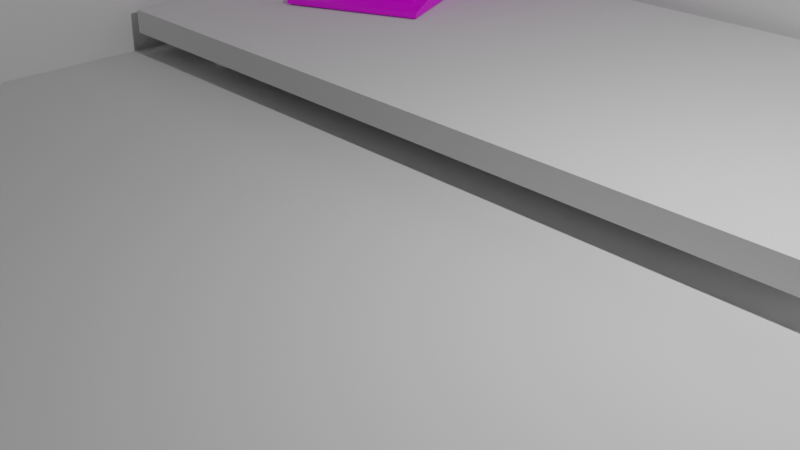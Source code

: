 # Source: pc.blend  (saved by Blender 2.80.75; exported with 4.5.12 LTS)
import bpy
from mathutils import Matrix  # noqa: F401  (used for matrix-valued properties, if any)

bpy.ops.wm.read_factory_settings(use_empty=True)
scene = bpy.context.scene
scene.name = 'Scene'

# ---- collections
col_collection = bpy.data.collections.new('Collection'); scene.collection.children.link(col_collection)

# ---- images (referenced by path relative to the original .blend; pixels are not part of the script)
import os
ASSET_DIR = os.environ.get("B2B_ASSET_DIR", "")  # directory of the original .blend (textures are referenced by path, not embedded)
HERE = os.path.dirname(os.path.abspath(__file__))  # packed textures are extracted next to this script under _unpacked/

def load_image(name, relpath, width, height, colorspace="sRGB"):
    """Load a texture the original file referenced (path relative to the .blend, or extracted next to this script)."""
    p = next((c for c in (os.path.join(HERE, relpath), os.path.join(ASSET_DIR, relpath)) if relpath and os.path.exists(c)), "")
    if p:
        img = bpy.data.images.load(p, check_existing=True)
        img.name = name
    else:  # same state as the original file: an image datablock whose file is absent (Cycles renders it pink)
        img = bpy.data.images.new(name, width, height)
        img.source = "FILE"
        img.filepath = "//" + (relpath or name)
    img.colorspace_settings.name = colorspace
    return img
img_123 = load_image('123', '', 1024, 1024, 'sRGB')

# ---- materials (node trees are filled in below, after node groups)
mat_material_001 = bpy.data.materials.new('Material.001')
mat_material_001.use_transparent_shadow = False
mat_material_001.diffuse_color = (0.3278, 0.3095, 0.2051, 1.0)

# ---- material node trees
mat_material_001.use_nodes = True; mat_material_001.node_tree.nodes.clear()
_N = mat_material_001.node_tree.nodes; _L = mat_material_001.node_tree.links
n0 = _N.new('ShaderNodeOutputMaterial'); n0.name = 'Material Output'; n0.location = (300, 300)
n1 = _N.new('ShaderNodeBsdfPrincipled'); n1.name = 'Principled BSDF'; n1.location = (10, 300)
n1.distribution = 'GGX'
n1.subsurface_method = 'BURLEY'
n1.inputs[3].default_value = 1.45
n1.inputs[27].default_value = (0.0, 0.0, 0.0, 1.0)
n1.inputs[28].default_value = 1.0
n2 = _N.new('ShaderNodeTexImage'); n2.name = 'Image Texture'; n2.location = (-280, 260)
n2.image = img_123
_L.new(n1.outputs[0], n0.inputs[0])
_L.new(n2.outputs[0], n1.inputs[0])
n0.is_active_output = True

# ---- world
world_world = bpy.data.worlds.new('World'); scene.world = world_world
world_world.color = (0.05088, 0.05088, 0.05088)
world_world.use_sun_shadow = False
world_world.sun_shadow_jitter_overblur = 0.0

# ---- cameras
cam_camera = bpy.data.cameras.new('Camera')
cam_camera.clip_end = 100.0
cam_camera.ortho_scale = 7.314

# ---- lights
light_light = bpy.data.lights.new('Light', 'POINT')
light_light.transmission_factor = 0.0
light_light.energy = 1000.0
light_light.shadow_soft_size = 0.1
light_light.shadow_maximum_resolution = 0.006
light_light.use_absolute_resolution = True

# ---- meshes
me_cube_001 = bpy.data.meshes.new('Cube.001')
me_cube_001.from_pydata([(-0.8376, -0.91, 0.2367), (-1.0, -1.0, 1.0), (-0.8463, 1.202, -2.446), (-1.0, 1.356, 1.0), (0.8376, -0.91, 0.2367), (1.0, -1.0, 1.0), (0.8463, 1.202, -2.446), (1.0, 1.356, 1.0), (-0.8376, -0.08996, -0.9958), (-1.0, 0.0, 1.0), (0.8376, -0.08996, -0.9958), (1.0, 0.0, 1.0), (-1.0, 0.001468, -0.9971), (1.0, 0.001468, -0.9971), (-1.0, 1.356, -2.266), (1.0, 1.356, -2.266), (-1.0, 0.001468, -0.9971), (1.0, 0.001468, -0.9971), (-1.0, 0.09903, 1.0), (0.8463, 0.2528, -2.446), (-0.8463, 0.2528, -2.446), (1.0, 0.09903, 1.0), (1.0, 1.356, -2.266), (-1.0, 1.356, -2.266), (1.0, 0.09903, -2.266), (-1.0, 0.09903, -2.266), (0.9642, 1.309, -2.981), (-0.9642, 1.309, -2.981), (0.9642, 0.1451, -2.981), (-0.9642, 0.1451, -2.981), (0.8463, 1.202, -2.981), (-0.8463, 1.202, -2.981), (0.8463, 0.2528, -2.981), (-0.8463, 0.2528, -2.981), (0.9642, 1.309, -16.11), (-0.9642, 1.309, -16.11), (0.9642, 0.1451, -16.11), (-0.9642, 0.1451, -16.11), (0.9642, 0.1457, -2.981), (-0.9642, 0.1457, -2.981), (0.9642, 0.1457, -16.11), (-0.9642, 0.1457, -16.11), (0.6978, 0.2323, -14.62), (0.8465, 0.1451, -15.47), (0.6975, 0.2323, -4.69), (0.8462, 0.1451, -3.855), (-0.8849, 0.1451, -3.717), (-0.7353, 0.2323, -4.584), (-0.7126, 0.2323, -14.61), (-0.8604, 0.1451, -15.46), (-1.0, 0.0, -1.131), (-1.0, -1.0, 0.3719), (1.0, -1.0, 0.3719), (1.0, 0.0, -1.131), (0.7332, -0.3592, 0.7691), (0.7454, -0.6829, 2.372), (0.7672, -0.657, 2.245), (-1.0, -0.5, -0.3796), (1.0, -0.5, 1.0), (-1.0, -0.5, 1.0), (1.0, -0.5, -0.3796), (-0.8376, -0.5, -0.4106), (0.8376, -0.5, -0.4106), (0.0, 1.356, 1.0), (0.0, -1.0, 0.3719), (0.0, -1.0, 1.0), (0.0, 0.0, 1.0), (0.0, 0.09903, 1.0), (0.0, -0.91, 0.2367), (0.0, -0.08996, -0.9958), (0.0, -0.5, 1.0), (-1.0, -0.75, -0.00383), (1.0, -0.75, 1.0), (-0.8376, -0.705, -0.1025), (-1.0, -0.75, 1.0), (1.0, -0.75, -0.00383), (0.8376, -0.705, -0.1025), (0.0, -0.75, 1.0), (0.0, -0.705, -0.1025), (-1.0, -0.25, 1.0), (1.0, -0.25, -0.7553), (0.8376, -0.295, -0.7187), (-1.0, -0.25, -0.7553), (1.0, -0.25, 1.0), (-0.8376, -0.295, -0.7187), (0.0, -0.295, -0.7187), (0.0, -0.25, 1.0), (-0.8376, -0.5081, -0.8105), (0.8376, -0.5081, -0.8105), (0.0, -0.5081, -0.8105), (-0.8376, -0.7131, -0.5024), (0.8376, -0.7131, -0.5024), (0.0, -0.7131, -0.5024), (0.8376, -0.3031, -1.119), (-0.8376, -0.3031, -1.119), (0.0, -0.3031, -1.119)], [], [(25, 18, 3, 23), (23, 3, 63, 7, 22), (75, 72, 5, 52), (64, 65, 1, 51), (78, 76, 4, 68), (77, 74, 1, 65), (67, 18, 9, 66), (25, 24, 53, 50), (24, 21, 11, 53), (82, 79, 9, 50), (50, 53, 13, 12), (22, 23, 14, 15), (12, 13, 17, 16), (22, 7, 21, 24), (20, 2, 31, 33), (63, 3, 18, 67), (50, 9, 18, 25), (6, 2, 23, 22), (19, 6, 22, 24), (2, 20, 25, 23), (20, 19, 24, 25), (2, 6, 30, 31), (19, 20, 33, 32), (6, 19, 32, 30), (26, 27, 31, 30), (38, 26, 30, 32), (27, 39, 33, 31), (39, 38, 32, 33), (35, 34, 40, 41), (26, 38, 40, 34), (39, 27, 35, 41), (27, 26, 34, 35), (29, 28, 38, 39), (36, 37, 41, 40), (37, 29, 39, 41), (28, 36, 40, 38), (28, 29, 46, 45, 43, 36), (36, 43, 49, 46, 29, 37), (43, 45, 44, 42), (45, 46, 47, 44), (46, 49, 48, 47), (49, 43, 42, 48), (48, 42, 44, 47), (73, 0, 51, 71), (68, 4, 52, 64), (81, 10, 53, 80), (10, 69, 8, 50, 53), (13, 53, 54, 17), (54, 53, 55, 17), (55, 53, 56, 17), (76, 62, 60, 75), (84, 61, 57, 82), (71, 74, 59, 57), (86, 79, 59, 70), (62, 76, 91, 88), (80, 83, 58, 60), (73, 61, 87, 90), (83, 86, 70, 58), (0, 68, 64, 51), (7, 63, 67, 21), (21, 67, 66, 11), (72, 77, 65, 5), (73, 78, 68, 0), (52, 5, 65, 64), (78, 73, 90, 92), (58, 70, 77, 72), (51, 1, 74, 71), (4, 76, 75, 52), (61, 73, 71, 57), (70, 59, 74, 77), (61, 84, 94, 87), (60, 58, 72, 75), (11, 66, 86, 83), (8, 69, 85, 84), (53, 11, 83, 80), (69, 10, 81, 85), (66, 9, 79, 86), (8, 84, 82, 50), (62, 81, 80, 60), (57, 59, 79, 82), (95, 93, 88, 89), (94, 95, 89, 87), (87, 89, 92, 90), (89, 88, 91, 92), (81, 62, 88, 93), (85, 81, 93, 95), (84, 85, 95, 94), (76, 78, 92, 91)])
_uv = me_cube_001.uv_layers.new(name='UVMap')
_uv.uv.foreach_set('vector', [0.375, 0.1875, 0.625, 0.1875, 0.625, 0.25, 0.375, 0.25, 0.375, 0.25, 0.625, 0.25, 0.625, 0.375, 0.625, 0.5, 0.375, 0.5, 0.375, 0.7188, 0.625, 0.7188, 0.625, 0.75, 0.375, 0.75, 0.375, 0.875, 0.625, 0.875, 0.625, 1.0, 0.375, 1.0, 0.25, 0.7131, 0.3547, 0.7131, 0.3547, 0.7388, 0.25, 0.7388, 0.75, 0.7188, 0.875, 0.7188, 0.875, 0.75, 0.75, 0.75, 0.75, 0.5625, 0.875, 0.5625, 0.875, 0.625, 0.75, 0.625, 0.125, 0.5625, 0.375, 0.5625, 0.375, 0.625, 0.125, 0.625, 0.375, 0.5625, 0.625, 0.5625, 0.625, 0.625, 0.375, 0.625, 0.375, 0.09375, 0.625, 0.09375, 0.625, 0.125, 0.375, 0.125, 0.125, 0.625, 0.375, 0.625, 0.375, 0.625, 0.125, 0.625, 0.375, 0.5, 0.375, 0.25, 0.375, 0.25, 0.375, 0.5, 0.125, 0.625, 0.375, 0.625, 0.375, 0.625, 0.125, 0.625, 0.375, 0.5, 0.625, 0.5, 0.625, 0.5625, 0.375, 0.5625, 0.1442, 0.5549, 0.1442, 0.5076, 0.1442, 0.5076, 0.1442, 0.5549, 0.75, 0.5, 0.875, 0.5, 0.875, 0.5625, 0.75, 0.5625, 0.375, 0.125, 0.625, 0.125, 0.625, 0.1875, 0.375, 0.1875, 0.3558, 0.5076, 0.1442, 0.5076, 0.125, 0.5, 0.375, 0.5, 0.3558, 0.5549, 0.3558, 0.5076, 0.375, 0.5, 0.375, 0.5625, 0.1442, 0.5076, 0.1442, 0.5549, 0.125, 0.5625, 0.125, 0.5, 0.1442, 0.5549, 0.3558, 0.5549, 0.375, 0.5625, 0.125, 0.5625, 0.1442, 0.5076, 0.3558, 0.5076, 0.3558, 0.5076, 0.1442, 0.5076, 0.3558, 0.5549, 0.1442, 0.5549, 0.1442, 0.5549, 0.3558, 0.5549, 0.3558, 0.5076, 0.3558, 0.5549, 0.3558, 0.5549, 0.3558, 0.5076, 0.3558, 0.5076, 0.1442, 0.5076, 0.1442, 0.5076, 0.3558, 0.5076, 0.3558, 0.5549, 0.3558, 0.5076, 0.3558, 0.5076, 0.3558, 0.5549, 0.1442, 0.5076, 0.1442, 0.5549, 0.1442, 0.5549, 0.1442, 0.5076, 0.1442, 0.5549, 0.3558, 0.5549, 0.3558, 0.5549, 0.1442, 0.5549, 0.1442, 0.5076, 0.3558, 0.5076, 0.3558, 0.5549, 0.1442, 0.5549, 0.3558, 0.5076, 0.3558, 0.5549, 0.3558, 0.5549, 0.3558, 0.5076, 0.1442, 0.5549, 0.1442, 0.5076, 0.1442, 0.5076, 0.1442, 0.5549, 0.1442, 0.5076, 0.3558, 0.5076, 0.3558, 0.5076, 0.1442, 0.5076, 0.1442, 0.5549, 0.3558, 0.5549, 0.3558, 0.5549, 0.1442, 0.5549, 0.3558, 0.5549, 0.1442, 0.5549, 0.1442, 0.5549, 0.3558, 0.5549, 0.1442, 0.5549, 0.1442, 0.5549, 0.1442, 0.5549, 0.1442, 0.5549, 0.3558, 0.5549, 0.3558, 0.5549, 0.3558, 0.5549, 0.3558, 0.5549, 0.3558, 0.5549, 0.1442, 0.5549, 0.1748, 0.5549, 0.3379, 0.5549, 0.3376, 0.5549, 0.3558, 0.5549, 0.3558, 0.5549, 0.3377, 0.5549, 0.1682, 0.5549, 0.1704, 0.5549, 0.1442, 0.5549, 0.1442, 0.5549, 0.3376, 0.5549, 0.3379, 0.5549, 0.3271, 0.5549, 0.3271, 0.5549, 0.3379, 0.5549, 0.1748, 0.5549, 0.1856, 0.5549, 0.3271, 0.5549, 0.1704, 0.5549, 0.1682, 0.5549, 0.1879, 0.5549, 0.1856, 0.5549, 0.1682, 0.5549, 0.3377, 0.5549, 0.3271, 0.5549, 0.1879, 0.5549, 0.1879, 0.5549, 0.3271, 0.5549, 0.3271, 0.5549, 0.1856, 0.5549, 0.1453, 0.7131, 0.1453, 0.7388, 0.125, 0.75, 0.125, 0.7188, 0.25, 0.7388, 0.3547, 0.7388, 0.375, 0.75, 0.25, 0.75, 0.3547, 0.6619, 0.3547, 0.6362, 0.375, 0.625, 0.375, 0.6563, 0.3547, 0.6362, 0.25, 0.6362, 0.1453, 0.6362, 0.125, 0.625, 0.375, 0.625, 0.0, 0.0, 0.0, 0.0, 0.0, 0.0, 0.0, 0.0, 0.0, 0.0, 0.0, 0.0, 0.0, 0.0, 0.0, 0.0, 0.0, 0.0, 0.0, 0.0, 0.0, 0.0, 0.0, 0.0, 0.3547, 0.7131, 0.3547, 0.6875, 0.375, 0.6875, 0.375, 0.7188, 0.1453, 0.6619, 0.1453, 0.6875, 0.125, 0.6875, 0.125, 0.6562, 0.375, 0.03125, 0.625, 0.03125, 0.625, 0.0625, 0.375, 0.0625, 0.75, 0.6562, 0.875, 0.6562, 0.875, 0.6875, 0.75, 0.6875, 0.3547, 0.6875, 0.3547, 0.7131, 0.3547, 0.7131, 0.3547, 0.6875, 0.375, 0.6563, 0.625, 0.6562, 0.625, 0.6875, 0.375, 0.6875, 0.1453, 0.7131, 0.1453, 0.6875, 0.1453, 0.6875, 0.1453, 0.7131, 0.625, 0.6562, 0.75, 0.6562, 0.75, 0.6875, 0.625, 0.6875, 0.1453, 0.7388, 0.25, 0.7388, 0.25, 0.75, 0.125, 0.75, 0.625, 0.5, 0.75, 0.5, 0.75, 0.5625, 0.625, 0.5625, 0.625, 0.5625, 0.75, 0.5625, 0.75, 0.625, 0.625, 0.625, 0.625, 0.7188, 0.75, 0.7188, 0.75, 0.75, 0.625, 0.75, 0.1453, 0.7131, 0.25, 0.7131, 0.25, 0.7388, 0.1453, 0.7388, 0.375, 0.75, 0.625, 0.75, 0.625, 0.875, 0.375, 0.875, 0.25, 0.7131, 0.1453, 0.7131, 0.1453, 0.7131, 0.25, 0.7131, 0.625, 0.6875, 0.75, 0.6875, 0.75, 0.7188, 0.625, 0.7188, 0.375, 0.0, 0.625, 0.0, 0.625, 0.03125, 0.375, 0.03125, 0.3547, 0.7388, 0.3547, 0.7131, 0.375, 0.7188, 0.375, 0.75, 0.1453, 0.6875, 0.1453, 0.7131, 0.125, 0.7188, 0.125, 0.6875, 0.75, 0.6875, 0.875, 0.6875, 0.875, 0.7188, 0.75, 0.7188, 0.1453, 0.6875, 0.1453, 0.6619, 0.1453, 0.6619, 0.1453, 0.6875, 0.375, 0.6875, 0.625, 0.6875, 0.625, 0.7188, 0.375, 0.7188, 0.625, 0.625, 0.75, 0.625, 0.75, 0.6562, 0.625, 0.6562, 0.1453, 0.6362, 0.25, 0.6362, 0.25, 0.6619, 0.1453, 0.6619, 0.375, 0.625, 0.625, 0.625, 0.625, 0.6562, 0.375, 0.6563, 0.25, 0.6362, 0.3547, 0.6362, 0.3547, 0.6619, 0.25, 0.6619, 0.75, 0.625, 0.875, 0.625, 0.875, 0.6562, 0.75, 0.6562, 0.1453, 0.6362, 0.1453, 0.6619, 0.125, 0.6562, 0.125, 0.625, 0.3547, 0.6875, 0.3547, 0.6619, 0.375, 0.6563, 0.375, 0.6875, 0.375, 0.0625, 0.625, 0.0625, 0.625, 0.09375, 0.375, 0.09375, 0.25, 0.6619, 0.3547, 0.6619, 0.3547, 0.6875, 0.25, 0.6875, 0.1453, 0.6619, 0.25, 0.6619, 0.25, 0.6875, 0.1453, 0.6875, 0.1453, 0.6875, 0.25, 0.6875, 0.25, 0.7131, 0.1453, 0.7131, 0.25, 0.6875, 0.3547, 0.6875, 0.3547, 0.7131, 0.25, 0.7131, 0.3547, 0.6619, 0.3547, 0.6875, 0.3547, 0.6875, 0.3547, 0.6619, 0.25, 0.6619, 0.3547, 0.6619, 0.3547, 0.6619, 0.25, 0.6619, 0.1453, 0.6619, 0.25, 0.6619, 0.25, 0.6619, 0.1453, 0.6619, 0.3547, 0.7131, 0.25, 0.7131, 0.25, 0.7131, 0.3547, 0.7131])
me_cube_001.materials.append(mat_material_001)
me_cube_001.use_remesh_preserve_volume = False
me_cube_001.use_remesh_preserve_attributes = False
me_cube_001.use_mirror_vertex_groups = False
me_cube_001.use_paint_bone_selection = False
me_cube_001.use_paint_mask = True
me_cube_001.update()
me_grid = bpy.data.meshes.new('Grid')
me_grid.from_pydata([(-1.0, -1.0, 0.0), (-0.7778, -1.0, 0.0), (-0.5556, -1.0, 0.0), (-0.3333, -1.0, 0.0), (-0.1111, -1.0, 0.0), (0.1111, -1.0, 0.0), (0.3333, -1.0, 0.0), (0.5556, -1.0, 0.0), (0.7778, -1.0, 0.0), (1.0, -1.0, 0.0), (-1.0, -0.7778, 0.0), (1.0, -0.7778, 0.0), (-1.0, -0.5556, 0.0), (1.0, -0.5556, 0.0), (-1.0, -0.3333, 0.0), (1.0, -0.3333, 0.0), (-1.0, -0.1111, 0.0), (1.0, -0.1111, 0.0), (-1.0, 0.1111, 0.0), (1.0, 0.1111, 0.0), (-1.0, 0.3333, 0.0), (1.0, 0.3333, 0.0), (-1.0, 0.5556, 0.0), (1.0, 0.5556, 0.0), (-1.0, 0.7778, 0.0), (1.0, 0.7778, 0.0), (-1.0, 1.0, 0.0), (-0.7778, 1.0, 0.0), (-0.5556, 1.0, 0.0), (-0.3333, 1.0, 0.0), (-0.1111, 1.0, 0.0), (0.1111, 1.0, 0.0), (0.3333, 1.0, 0.0), (0.5556, 1.0, 0.0), (0.7778, 1.0, 0.0), (1.0, 1.0, 0.0)], [], [(0, 1, 2, 3, 4, 5, 6, 7, 8, 9, 11, 13, 15, 17, 19, 21, 23, 25, 35, 34, 33, 32, 31, 30, 29, 28, 27, 26, 24, 22, 20, 18, 16, 14, 12, 10)])
_uv = me_grid.uv_layers.new(name='UVMap')
_uv.uv.foreach_set('vector', [0.0, 0.0, 0.1111, 0.0, 0.2222, 0.0, 0.3333, 0.0, 0.4444, 0.0, 0.5556, 0.0, 0.6667, 0.0, 0.7778, 0.0, 0.8889, 0.0, 1.0, 0.0, 1.0, 0.1111, 1.0, 0.2222, 1.0, 0.3333, 1.0, 0.4444, 1.0, 0.5556, 1.0, 0.6667, 1.0, 0.7778, 1.0, 0.8889, 1.0, 1.0, 0.8889, 1.0, 0.7778, 1.0, 0.6667, 1.0, 0.5556, 1.0, 0.4444, 1.0, 0.3333, 1.0, 0.2222, 1.0, 0.1111, 1.0, 0.0, 1.0, 0.0, 0.8889, 0.0, 0.7778, 0.0, 0.6667, 0.0, 0.5556, 0.0, 0.4444, 0.0, 0.3333, 0.0, 0.2222, 0.0, 0.1111])
me_grid.use_remesh_preserve_volume = False
me_grid.use_remesh_preserve_attributes = False
me_grid.use_mirror_vertex_groups = False
me_grid.update()
me_cube_002 = bpy.data.meshes.new('Cube.002')
me_cube_002.from_pydata([(-1.0, -1.0, -1.0), (-1.0, -1.0, 1.0), (-1.0, 1.0, -1.0), (-1.0, 1.0, 1.0), (1.0, -1.0, -1.0), (1.0, 1.0, -1.0), (1.0, 1.0, 1.0)], [], [(0, 1, 3, 2), (2, 3, 6, 5), (2, 5, 4, 0)])
_uv = me_cube_002.uv_layers.new(name='UVMap')
_uv.uv.foreach_set('vector', [0.375, 0.0, 0.625, 0.0, 0.625, 0.25, 0.375, 0.25, 0.375, 0.25, 0.625, 0.25, 0.625, 0.5, 0.375, 0.5, 0.125, 0.5, 0.375, 0.5, 0.375, 0.75, 0.125, 0.75])
me_cube_002.use_remesh_preserve_volume = False
me_cube_002.use_remesh_preserve_attributes = False
me_cube_002.use_mirror_vertex_groups = False
me_cube_002.update()
me_cube_003 = bpy.data.meshes.new('Cube.003')
me_cube_003.from_pydata([(-0.7329, -0.6834, -1.0), (-1.0, -1.0, 1.0), (-0.7329, 0.6314, -1.0), (-1.0, 1.0, 1.0), (0.7329, -0.6834, -1.0), (1.0, -1.022, 1.0), (0.7329, 0.6314, -1.0), (1.0, 1.0, 1.0), (-1.0, 1.0, -1.0), (-1.0, -1.0, -1.0), (1.0, 1.0, -1.0), (1.0, -1.022, -1.0), (-0.7913, 0.7232, -1.0), (-0.7913, -0.783, -1.0), (0.7913, 0.7232, -1.0), (0.7913, -0.783, -1.0), (-1.0, 0.0, -1.0), (-1.0, 0.0, 1.0), (1.0, 0.0, -1.0), (1.0, 0.0, 1.0), (-0.7913, -0.6927, -1.0), (0.7913, -0.0299, -1.0), (-0.7329, -0.6888, -1.0), (0.7329, -0.026, -1.0), (-0.7644, 0.8134, -12.36), (-0.7644, 0.8134, -0.411), (-0.7543, 0.8116, -12.36), (-0.7543, 0.8116, -0.411), (-0.7447, 0.8062, -12.36), (-0.7447, 0.8062, -0.411), (-0.7358, 0.7974, -12.36), (-0.7358, 0.7974, -0.411), (-0.7279, 0.7856, -12.36), (-0.7279, 0.7856, -0.411), (-0.7215, 0.7712, -12.36), (-0.7215, 0.7712, -0.411), (-0.7168, 0.7548, -12.36), (-0.7168, 0.7548, -0.411), (-0.7139, 0.737, -12.36), (-0.7139, 0.737, -0.411), (-0.7129, 0.7184, -12.36), (-0.7129, 0.7184, -0.411), (-0.7139, 0.6999, -12.36), (-0.7139, 0.6999, -0.411), (-0.7168, 0.6821, -12.36), (-0.7168, 0.6821, -0.411), (-0.7215, 0.6656, -12.36), (-0.7215, 0.6656, -0.411), (-0.7279, 0.6512, -12.36), (-0.7279, 0.6512, -0.411), (-0.7358, 0.6394, -12.36), (-0.7358, 0.6394, -0.411), (-0.7447, 0.6307, -12.36), (-0.7447, 0.6307, -0.411), (-0.7543, 0.6253, -12.36), (-0.7543, 0.6253, -0.411), (-0.7644, 0.6234, -12.36), (-0.7644, 0.6234, -0.411), (-0.7744, 0.6253, -12.36), (-0.7744, 0.6253, -0.411), (-0.7841, 0.6307, -12.36), (-0.7841, 0.6307, -0.411), (-0.793, 0.6394, -12.36), (-0.793, 0.6394, -0.411), (-0.8008, 0.6512, -12.36), (-0.8008, 0.6512, -0.411), (-0.8072, 0.6656, -12.36), (-0.8072, 0.6656, -0.411), (-0.8119, 0.6821, -12.36), (-0.8119, 0.6821, -0.411), (-0.8148, 0.6999, -12.36), (-0.8148, 0.6999, -0.411), (-0.8158, 0.7184, -12.36), (-0.8158, 0.7184, -0.411), (-0.8148, 0.737, -12.36), (-0.8148, 0.737, -0.411), (-0.8119, 0.7548, -12.36), (-0.8119, 0.7548, -0.411), (-0.8072, 0.7712, -12.36), (-0.8072, 0.7712, -0.411), (-0.8008, 0.7856, -12.36), (-0.8008, 0.7856, -0.411), (-0.793, 0.7974, -12.36), (-0.793, 0.7974, -0.411), (-0.7841, 0.8062, -12.36), (-0.7841, 0.8062, -0.411), (-0.7744, 0.8116, -12.36), (-0.7744, 0.8116, -0.411), (0.7623, 0.8134, -12.36), (0.7623, 0.8134, -0.411), (0.7723, 0.8116, -12.36), (0.7723, 0.8116, -0.411), (0.782, 0.8062, -12.36), (0.782, 0.8062, -0.411), (0.7909, 0.7974, -12.36), (0.7909, 0.7974, -0.411), (0.7987, 0.7856, -12.36), (0.7987, 0.7856, -0.411), (0.8051, 0.7712, -12.36), (0.8051, 0.7712, -0.411), (0.8098, 0.7548, -12.36), (0.8098, 0.7548, -0.411), (0.8127, 0.737, -12.36), (0.8127, 0.737, -0.411), (0.8137, 0.7184, -12.36), (0.8137, 0.7184, -0.411), (0.8127, 0.6999, -12.36), (0.8127, 0.6999, -0.411), (0.8098, 0.6821, -12.36), (0.8098, 0.6821, -0.411), (0.8051, 0.6656, -12.36), (0.8051, 0.6656, -0.411), (0.7987, 0.6512, -12.36), (0.7987, 0.6512, -0.411), (0.7909, 0.6394, -12.36), (0.7909, 0.6394, -0.411), (0.782, 0.6307, -12.36), (0.782, 0.6307, -0.411), (0.7723, 0.6253, -12.36), (0.7723, 0.6253, -0.411), (0.7623, 0.6234, -12.36), (0.7623, 0.6234, -0.411), (0.7522, 0.6253, -12.36), (0.7522, 0.6253, -0.411), (0.7426, 0.6307, -12.36), (0.7426, 0.6307, -0.411), (0.7337, 0.6394, -12.36), (0.7337, 0.6394, -0.411), (0.7259, 0.6512, -12.36), (0.7259, 0.6512, -0.411), (0.7194, 0.6656, -12.36), (0.7194, 0.6656, -0.411), (0.7147, 0.6821, -12.36), (0.7147, 0.6821, -0.411), (0.7118, 0.6999, -12.36), (0.7118, 0.6999, -0.411), (0.7108, 0.7184, -12.36), (0.7108, 0.7184, -0.411), (0.7118, 0.737, -12.36), (0.7118, 0.737, -0.411), (0.7147, 0.7548, -12.36), (0.7147, 0.7548, -0.411), (0.7194, 0.7712, -12.36), (0.7194, 0.7712, -0.411), (0.7259, 0.7856, -12.36), (0.7259, 0.7856, -0.411), (0.7337, 0.7974, -12.36), (0.7337, 0.7974, -0.411), (0.7426, 0.8062, -12.36), (0.7426, 0.8062, -0.411), (0.7522, 0.8116, -12.36), (0.7522, 0.8116, -0.411), (0.7623, -0.619, -12.36), (0.7623, -0.619, -0.411), (0.7723, -0.6208, -12.36), (0.7723, -0.6208, -0.411), (0.782, -0.6262, -12.36), (0.782, -0.6262, -0.411), (0.7909, -0.635, -12.36), (0.7909, -0.635, -0.411), (0.7987, -0.6468, -12.36), (0.7987, -0.6468, -0.411), (0.8051, -0.6612, -12.36), (0.8051, -0.6612, -0.411), (0.8098, -0.6776, -12.36), (0.8098, -0.6776, -0.411), (0.8127, -0.6954, -12.36), (0.8127, -0.6954, -0.411), (0.8137, -0.7139, -12.36), (0.8137, -0.7139, -0.411), (0.8127, -0.7325, -12.36), (0.8127, -0.7325, -0.411), (0.8098, -0.7503, -12.36), (0.8098, -0.7503, -0.411), (0.8051, -0.7667, -12.36), (0.8051, -0.7667, -0.411), (0.7987, -0.7811, -12.36), (0.7987, -0.7811, -0.411), (0.7909, -0.7929, -12.36), (0.7909, -0.7929, -0.411), (0.782, -0.8017, -12.36), (0.782, -0.8017, -0.411), (0.7723, -0.8071, -12.36), (0.7723, -0.8071, -0.411), (0.7623, -0.8089, -12.36), (0.7623, -0.8089, -0.411), (0.7522, -0.8071, -12.36), (0.7522, -0.8071, -0.411), (0.7426, -0.8017, -12.36), (0.7426, -0.8017, -0.411), (0.7337, -0.7929, -12.36), (0.7337, -0.7929, -0.411), (0.7259, -0.7811, -12.36), (0.7259, -0.7811, -0.411), (0.7194, -0.7667, -12.36), (0.7194, -0.7667, -0.411), (0.7147, -0.7503, -12.36), (0.7147, -0.7503, -0.411), (0.7118, -0.7325, -12.36), (0.7118, -0.7325, -0.411), (0.7108, -0.7139, -12.36), (0.7108, -0.7139, -0.411), (0.7118, -0.6954, -12.36), (0.7118, -0.6954, -0.411), (0.7147, -0.6776, -12.36), (0.7147, -0.6776, -0.411), (0.7194, -0.6612, -12.36), (0.7194, -0.6612, -0.411), (0.7259, -0.6468, -12.36), (0.7259, -0.6468, -0.411), (0.7337, -0.635, -12.36), (0.7337, -0.635, -0.411), (0.7426, -0.6262, -12.36), (0.7426, -0.6262, -0.411), (0.7522, -0.6208, -12.36), (0.7522, -0.6208, -0.411), (-0.7626, -0.6409, -12.36), (-0.7626, -0.6409, -0.411), (-0.7525, -0.6427, -12.36), (-0.7525, -0.6427, -0.411), (-0.7429, -0.6481, -12.36), (-0.7429, -0.6481, -0.411), (-0.734, -0.6569, -12.36), (-0.734, -0.6569, -0.411), (-0.7262, -0.6687, -12.36), (-0.7262, -0.6687, -0.411), (-0.7198, -0.6831, -12.36), (-0.7198, -0.6831, -0.411), (-0.715, -0.6995, -12.36), (-0.715, -0.6995, -0.411), (-0.7121, -0.7173, -12.36), (-0.7121, -0.7173, -0.411), (-0.7111, -0.7359, -12.36), (-0.7111, -0.7359, -0.411), (-0.7121, -0.7544, -12.36), (-0.7121, -0.7544, -0.411), (-0.715, -0.7722, -12.36), (-0.715, -0.7722, -0.411), (-0.7198, -0.7886, -12.36), (-0.7198, -0.7886, -0.411), (-0.7262, -0.803, -12.36), (-0.7262, -0.803, -0.411), (-0.734, -0.8149, -12.36), (-0.734, -0.8149, -0.411), (-0.7429, -0.8236, -12.36), (-0.7429, -0.8236, -0.411), (-0.7525, -0.829, -12.36), (-0.7525, -0.829, -0.411), (-0.7626, -0.8309, -12.36), (-0.7626, -0.8309, -0.411), (-0.7726, -0.829, -12.36), (-0.7726, -0.829, -0.411), (-0.7823, -0.8236, -12.36), (-0.7823, -0.8236, -0.411), (-0.7912, -0.8149, -12.36), (-0.7912, -0.8149, -0.411), (-0.799, -0.803, -12.36), (-0.799, -0.803, -0.411), (-0.8054, -0.7886, -12.36), (-0.8054, -0.7886, -0.411), (-0.8101, -0.7722, -12.36), (-0.8101, -0.7722, -0.411), (-0.8131, -0.7544, -12.36), (-0.8131, -0.7544, -0.411), (-0.8141, -0.7359, -12.36), (-0.8141, -0.7359, -0.411), (-0.8131, -0.7173, -12.36), (-0.8131, -0.7173, -0.411), (-0.8101, -0.6995, -12.36), (-0.8101, -0.6995, -0.411), (-0.8054, -0.6831, -12.36), (-0.8054, -0.6831, -0.411), (-0.799, -0.6687, -12.36), (-0.799, -0.6687, -0.411), (-0.7912, -0.6569, -12.36), (-0.7912, -0.6569, -0.411), (-0.7823, -0.6481, -12.36), (-0.7823, -0.6481, -0.411), (-0.7726, -0.6427, -12.36), (-0.7726, -0.6427, -0.411)], [], [(16, 17, 3, 8), (8, 3, 7, 10), (18, 19, 5, 11), (11, 5, 1, 9), (22, 23, 4, 0), (19, 17, 1, 5), (20, 13, 9, 16), (14, 12, 8, 10), (21, 14, 10, 18), (13, 15, 11, 9), (6, 2, 12, 14), (23, 6, 14, 21), (4, 23, 21, 15), (2, 22, 20, 12), (15, 21, 18, 11), (12, 20, 16, 8), (7, 3, 17, 19), (2, 6, 23, 22), (10, 7, 19, 18), (9, 1, 17, 16), (24, 25, 27, 26), (26, 27, 29, 28), (28, 29, 31, 30), (30, 31, 33, 32), (32, 33, 35, 34), (34, 35, 37, 36), (36, 37, 39, 38), (38, 39, 41, 40), (40, 41, 43, 42), (42, 43, 45, 44), (44, 45, 47, 46), (46, 47, 49, 48), (48, 49, 51, 50), (50, 51, 53, 52), (52, 53, 55, 54), (54, 55, 57, 56), (56, 57, 59, 58), (58, 59, 61, 60), (60, 61, 63, 62), (62, 63, 65, 64), (64, 65, 67, 66), (66, 67, 69, 68), (68, 69, 71, 70), (70, 71, 73, 72), (72, 73, 75, 74), (74, 75, 77, 76), (76, 77, 79, 78), (78, 79, 81, 80), (80, 81, 83, 82), (82, 83, 85, 84), (27, 25, 87, 85, 83, 81, 79, 77, 75, 73, 71, 69, 67, 65, 63, 61, 59, 57, 55, 53, 51, 49, 47, 45, 43, 41, 39, 37, 35, 33, 31, 29), (84, 85, 87, 86), (86, 87, 25, 24), (24, 26, 28, 30, 32, 34, 36, 38, 40, 42, 44, 46, 48, 50, 52, 54, 56, 58, 60, 62, 64, 66, 68, 70, 72, 74, 76, 78, 80, 82, 84, 86), (88, 89, 91, 90), (90, 91, 93, 92), (92, 93, 95, 94), (94, 95, 97, 96), (96, 97, 99, 98), (98, 99, 101, 100), (100, 101, 103, 102), (102, 103, 105, 104), (104, 105, 107, 106), (106, 107, 109, 108), (108, 109, 111, 110), (110, 111, 113, 112), (112, 113, 115, 114), (114, 115, 117, 116), (116, 117, 119, 118), (118, 119, 121, 120), (120, 121, 123, 122), (122, 123, 125, 124), (124, 125, 127, 126), (126, 127, 129, 128), (128, 129, 131, 130), (130, 131, 133, 132), (132, 133, 135, 134), (134, 135, 137, 136), (136, 137, 139, 138), (138, 139, 141, 140), (140, 141, 143, 142), (142, 143, 145, 144), (144, 145, 147, 146), (146, 147, 149, 148), (91, 89, 151, 149, 147, 145, 143, 141, 139, 137, 135, 133, 131, 129, 127, 125, 123, 121, 119, 117, 115, 113, 111, 109, 107, 105, 103, 101, 99, 97, 95, 93), (148, 149, 151, 150), (150, 151, 89, 88), (88, 90, 92, 94, 96, 98, 100, 102, 104, 106, 108, 110, 112, 114, 116, 118, 120, 122, 124, 126, 128, 130, 132, 134, 136, 138, 140, 142, 144, 146, 148, 150), (152, 153, 155, 154), (154, 155, 157, 156), (156, 157, 159, 158), (158, 159, 161, 160), (160, 161, 163, 162), (162, 163, 165, 164), (164, 165, 167, 166), (166, 167, 169, 168), (168, 169, 171, 170), (170, 171, 173, 172), (172, 173, 175, 174), (174, 175, 177, 176), (176, 177, 179, 178), (178, 179, 181, 180), (180, 181, 183, 182), (182, 183, 185, 184), (184, 185, 187, 186), (186, 187, 189, 188), (188, 189, 191, 190), (190, 191, 193, 192), (192, 193, 195, 194), (194, 195, 197, 196), (196, 197, 199, 198), (198, 199, 201, 200), (200, 201, 203, 202), (202, 203, 205, 204), (204, 205, 207, 206), (206, 207, 209, 208), (208, 209, 211, 210), (210, 211, 213, 212), (155, 153, 215, 213, 211, 209, 207, 205, 203, 201, 199, 197, 195, 193, 191, 189, 187, 185, 183, 181, 179, 177, 175, 173, 171, 169, 167, 165, 163, 161, 159, 157), (212, 213, 215, 214), (214, 215, 153, 152), (152, 154, 156, 158, 160, 162, 164, 166, 168, 170, 172, 174, 176, 178, 180, 182, 184, 186, 188, 190, 192, 194, 196, 198, 200, 202, 204, 206, 208, 210, 212, 214), (216, 217, 219, 218), (218, 219, 221, 220), (220, 221, 223, 222), (222, 223, 225, 224), (224, 225, 227, 226), (226, 227, 229, 228), (228, 229, 231, 230), (230, 231, 233, 232), (232, 233, 235, 234), (234, 235, 237, 236), (236, 237, 239, 238), (238, 239, 241, 240), (240, 241, 243, 242), (242, 243, 245, 244), (244, 245, 247, 246), (246, 247, 249, 248), (248, 249, 251, 250), (250, 251, 253, 252), (252, 253, 255, 254), (254, 255, 257, 256), (256, 257, 259, 258), (258, 259, 261, 260), (260, 261, 263, 262), (262, 263, 265, 264), (264, 265, 267, 266), (266, 267, 269, 268), (268, 269, 271, 270), (270, 271, 273, 272), (272, 273, 275, 274), (274, 275, 277, 276), (219, 217, 279, 277, 275, 273, 271, 269, 267, 265, 263, 261, 259, 257, 255, 253, 251, 249, 247, 245, 243, 241, 239, 237, 235, 233, 231, 229, 227, 225, 223, 221), (276, 277, 279, 278), (278, 279, 217, 216), (216, 218, 220, 222, 224, 226, 228, 230, 232, 234, 236, 238, 240, 242, 244, 246, 248, 250, 252, 254, 256, 258, 260, 262, 264, 266, 268, 270, 272, 274, 276, 278)])
_uv = me_cube_003.uv_layers.new(name='UVMap')
_uv.uv.foreach_set('vector', [0.375, 0.125, 0.625, 0.125, 0.625, 0.25, 0.375, 0.25, 0.375, 0.25, 0.625, 0.25, 0.625, 0.5, 0.375, 0.5, 0.375, 0.625, 0.625, 0.625, 0.625, 0.75, 0.375, 0.75, 0.375, 0.75, 0.625, 0.75, 0.625, 1.0, 0.375, 1.0, 0.1584, 0.625, 0.3416, 0.625, 0.3416, 0.7162, 0.1584, 0.7162, 0.625, 0.625, 0.875, 0.625, 0.875, 0.75, 0.625, 0.75, 0.1511, 0.625, 0.1511, 0.7239, 0.125, 0.75, 0.125, 0.625, 0.3489, 0.5261, 0.1511, 0.5261, 0.125, 0.5, 0.375, 0.5, 0.3489, 0.625, 0.3489, 0.5261, 0.375, 0.5, 0.375, 0.625, 0.1511, 0.7239, 0.3489, 0.7239, 0.375, 0.75, 0.125, 0.75, 0.3416, 0.5338, 0.1584, 0.5338, 0.1511, 0.5261, 0.3489, 0.5261, 0.3416, 0.625, 0.3416, 0.5338, 0.3489, 0.5261, 0.3489, 0.625, 0.3416, 0.7162, 0.3416, 0.625, 0.3489, 0.625, 0.3489, 0.7239, 0.1584, 0.5338, 0.1584, 0.625, 0.1511, 0.625, 0.1511, 0.5261, 0.3489, 0.7239, 0.3489, 0.625, 0.375, 0.625, 0.375, 0.75, 0.1511, 0.5261, 0.1511, 0.625, 0.125, 0.625, 0.125, 0.5, 0.625, 0.5, 0.875, 0.5, 0.875, 0.625, 0.625, 0.625, 0.1584, 0.5338, 0.3416, 0.5338, 0.3416, 0.625, 0.1584, 0.625, 0.375, 0.5, 0.625, 0.5, 0.625, 0.625, 0.375, 0.625, 0.375, 0.0, 0.625, 0.0, 0.625, 0.125, 0.375, 0.125, 1.0, 0.5, 1.0, 1.0, 0.9688, 1.0, 0.9688, 0.5, 0.9688, 0.5, 0.9688, 1.0, 0.9375, 1.0, 0.9375, 0.5, 0.9375, 0.5, 0.9375, 1.0, 0.9062, 1.0, 0.9062, 0.5, 0.9062, 0.5, 0.9062, 1.0, 0.875, 1.0, 0.875, 0.5, 0.875, 0.5, 0.875, 1.0, 0.8438, 1.0, 0.8438, 0.5, 0.8438, 0.5, 0.8438, 1.0, 0.8125, 1.0, 0.8125, 0.5, 0.8125, 0.5, 0.8125, 1.0, 0.7812, 1.0, 0.7812, 0.5, 0.7812, 0.5, 0.7812, 1.0, 0.75, 1.0, 0.75, 0.5, 0.75, 0.5, 0.75, 1.0, 0.7188, 1.0, 0.7188, 0.5, 0.7188, 0.5, 0.7188, 1.0, 0.6875, 1.0, 0.6875, 0.5, 0.6875, 0.5, 0.6875, 1.0, 0.6562, 1.0, 0.6562, 0.5, 0.6562, 0.5, 0.6562, 1.0, 0.625, 1.0, 0.625, 0.5, 0.625, 0.5, 0.625, 1.0, 0.5938, 1.0, 0.5938, 0.5, 0.5938, 0.5, 0.5938, 1.0, 0.5625, 1.0, 0.5625, 0.5, 0.5625, 0.5, 0.5625, 1.0, 0.5312, 1.0, 0.5312, 0.5, 0.5312, 0.5, 0.5312, 1.0, 0.5, 1.0, 0.5, 0.5, 0.5, 0.5, 0.5, 1.0, 0.4688, 1.0, 0.4688, 0.5, 0.4688, 0.5, 0.4688, 1.0, 0.4375, 1.0, 0.4375, 0.5, 0.4375, 0.5, 0.4375, 1.0, 0.4062, 1.0, 0.4062, 0.5, 0.4062, 0.5, 0.4062, 1.0, 0.375, 1.0, 0.375, 0.5, 0.375, 0.5, 0.375, 1.0, 0.3438, 1.0, 0.3438, 0.5, 0.3438, 0.5, 0.3438, 1.0, 0.3125, 1.0, 0.3125, 0.5, 0.3125, 0.5, 0.3125, 1.0, 0.2812, 1.0, 0.2812, 0.5, 0.2812, 0.5, 0.2812, 1.0, 0.25, 1.0, 0.25, 0.5, 0.25, 0.5, 0.25, 1.0, 0.2188, 1.0, 0.2188, 0.5, 0.2188, 0.5, 0.2188, 1.0, 0.1875, 1.0, 0.1875, 0.5, 0.1875, 0.5, 0.1875, 1.0, 0.1562, 1.0, 0.1562, 0.5, 0.1562, 0.5, 0.1562, 1.0, 0.125, 1.0, 0.125, 0.5, 0.125, 0.5, 0.125, 1.0, 0.09375, 1.0, 0.09375, 0.5, 0.09375, 0.5, 0.09375, 1.0, 0.0625, 1.0, 0.0625, 0.5, 0.2968, 0.4854, 0.25, 0.49, 0.2032, 0.4854, 0.1582, 0.4717, 0.1167, 0.4496, 0.08029, 0.4197, 0.05045, 0.3833, 0.02827, 0.3418, 0.01461, 0.2968, 0.01, 0.25, 0.01461, 0.2032, 0.02827, 0.1582, 0.05045, 0.1167, 0.08029, 0.08029, 0.1167, 0.05045, 0.1582, 0.02827, 0.2032, 0.01461, 0.25, 0.01, 0.2968, 0.01461, 0.3418, 0.02827, 0.3833, 0.05045, 0.4197, 0.08029, 0.4496, 0.1167, 0.4717, 0.1582, 0.4854, 0.2032, 0.49, 0.25, 0.4854, 0.2968, 0.4717, 0.3418, 0.4496, 0.3833, 0.4197, 0.4197, 0.3833, 0.4496, 0.3418, 0.4717, 0.0625, 0.5, 0.0625, 1.0, 0.03125, 1.0, 0.03125, 0.5, 0.03125, 0.5, 0.03125, 1.0, 0.0, 1.0, 0.0, 0.5, 0.75, 0.49, 0.7968, 0.4854, 0.8418, 0.4717, 0.8833, 0.4496, 0.9197, 0.4197, 0.9496, 0.3833, 0.9717, 0.3418, 0.9854, 0.2968, 0.99, 0.25, 0.9854, 0.2032, 0.9717, 0.1582, 0.9496, 0.1167, 0.9197, 0.08029, 0.8833, 0.05045, 0.8418, 0.02827, 0.7968, 0.01461, 0.75, 0.01, 0.7032, 0.01461, 0.6582, 0.02827, 0.6167, 0.05045, 0.5803, 0.08029, 0.5504, 0.1167, 0.5283, 0.1582, 0.5146, 0.2032, 0.51, 0.25, 0.5146, 0.2968, 0.5283, 0.3418, 0.5504, 0.3833, 0.5803, 0.4197, 0.6167, 0.4496, 0.6582, 0.4717, 0.7032, 0.4854, 1.0, 0.5, 1.0, 1.0, 0.9688, 1.0, 0.9688, 0.5, 0.9688, 0.5, 0.9688, 1.0, 0.9375, 1.0, 0.9375, 0.5, 0.9375, 0.5, 0.9375, 1.0, 0.9062, 1.0, 0.9062, 0.5, 0.9062, 0.5, 0.9062, 1.0, 0.875, 1.0, 0.875, 0.5, 0.875, 0.5, 0.875, 1.0, 0.8438, 1.0, 0.8438, 0.5, 0.8438, 0.5, 0.8438, 1.0, 0.8125, 1.0, 0.8125, 0.5, 0.8125, 0.5, 0.8125, 1.0, 0.7812, 1.0, 0.7812, 0.5, 0.7812, 0.5, 0.7812, 1.0, 0.75, 1.0, 0.75, 0.5, 0.75, 0.5, 0.75, 1.0, 0.7188, 1.0, 0.7188, 0.5, 0.7188, 0.5, 0.7188, 1.0, 0.6875, 1.0, 0.6875, 0.5, 0.6875, 0.5, 0.6875, 1.0, 0.6562, 1.0, 0.6562, 0.5, 0.6562, 0.5, 0.6562, 1.0, 0.625, 1.0, 0.625, 0.5, 0.625, 0.5, 0.625, 1.0, 0.5938, 1.0, 0.5938, 0.5, 0.5938, 0.5, 0.5938, 1.0, 0.5625, 1.0, 0.5625, 0.5, 0.5625, 0.5, 0.5625, 1.0, 0.5312, 1.0, 0.5312, 0.5, 0.5312, 0.5, 0.5312, 1.0, 0.5, 1.0, 0.5, 0.5, 0.5, 0.5, 0.5, 1.0, 0.4688, 1.0, 0.4688, 0.5, 0.4688, 0.5, 0.4688, 1.0, 0.4375, 1.0, 0.4375, 0.5, 0.4375, 0.5, 0.4375, 1.0, 0.4062, 1.0, 0.4062, 0.5, 0.4062, 0.5, 0.4062, 1.0, 0.375, 1.0, 0.375, 0.5, 0.375, 0.5, 0.375, 1.0, 0.3438, 1.0, 0.3438, 0.5, 0.3438, 0.5, 0.3438, 1.0, 0.3125, 1.0, 0.3125, 0.5, 0.3125, 0.5, 0.3125, 1.0, 0.2812, 1.0, 0.2812, 0.5, 0.2812, 0.5, 0.2812, 1.0, 0.25, 1.0, 0.25, 0.5, 0.25, 0.5, 0.25, 1.0, 0.2188, 1.0, 0.2188, 0.5, 0.2188, 0.5, 0.2188, 1.0, 0.1875, 1.0, 0.1875, 0.5, 0.1875, 0.5, 0.1875, 1.0, 0.1562, 1.0, 0.1562, 0.5, 0.1562, 0.5, 0.1562, 1.0, 0.125, 1.0, 0.125, 0.5, 0.125, 0.5, 0.125, 1.0, 0.09375, 1.0, 0.09375, 0.5, 0.09375, 0.5, 0.09375, 1.0, 0.0625, 1.0, 0.0625, 0.5, 0.2968, 0.4854, 0.25, 0.49, 0.2032, 0.4854, 0.1582, 0.4717, 0.1167, 0.4496, 0.08029, 0.4197, 0.05045, 0.3833, 0.02827, 0.3418, 0.01461, 0.2968, 0.01, 0.25, 0.01461, 0.2032, 0.02827, 0.1582, 0.05045, 0.1167, 0.08029, 0.08029, 0.1167, 0.05045, 0.1582, 0.02827, 0.2032, 0.01461, 0.25, 0.01, 0.2968, 0.01461, 0.3418, 0.02827, 0.3833, 0.05045, 0.4197, 0.08029, 0.4496, 0.1167, 0.4717, 0.1582, 0.4854, 0.2032, 0.49, 0.25, 0.4854, 0.2968, 0.4717, 0.3418, 0.4496, 0.3833, 0.4197, 0.4197, 0.3833, 0.4496, 0.3418, 0.4717, 0.0625, 0.5, 0.0625, 1.0, 0.03125, 1.0, 0.03125, 0.5, 0.03125, 0.5, 0.03125, 1.0, 0.0, 1.0, 0.0, 0.5, 0.75, 0.49, 0.7968, 0.4854, 0.8418, 0.4717, 0.8833, 0.4496, 0.9197, 0.4197, 0.9496, 0.3833, 0.9717, 0.3418, 0.9854, 0.2968, 0.99, 0.25, 0.9854, 0.2032, 0.9717, 0.1582, 0.9496, 0.1167, 0.9197, 0.08029, 0.8833, 0.05045, 0.8418, 0.02827, 0.7968, 0.01461, 0.75, 0.01, 0.7032, 0.01461, 0.6582, 0.02827, 0.6167, 0.05045, 0.5803, 0.08029, 0.5504, 0.1167, 0.5283, 0.1582, 0.5146, 0.2032, 0.51, 0.25, 0.5146, 0.2968, 0.5283, 0.3418, 0.5504, 0.3833, 0.5803, 0.4197, 0.6167, 0.4496, 0.6582, 0.4717, 0.7032, 0.4854, 1.0, 0.5, 1.0, 1.0, 0.9688, 1.0, 0.9688, 0.5, 0.9688, 0.5, 0.9688, 1.0, 0.9375, 1.0, 0.9375, 0.5, 0.9375, 0.5, 0.9375, 1.0, 0.9062, 1.0, 0.9062, 0.5, 0.9062, 0.5, 0.9062, 1.0, 0.875, 1.0, 0.875, 0.5, 0.875, 0.5, 0.875, 1.0, 0.8438, 1.0, 0.8438, 0.5, 0.8438, 0.5, 0.8438, 1.0, 0.8125, 1.0, 0.8125, 0.5, 0.8125, 0.5, 0.8125, 1.0, 0.7812, 1.0, 0.7812, 0.5, 0.7812, 0.5, 0.7812, 1.0, 0.75, 1.0, 0.75, 0.5, 0.75, 0.5, 0.75, 1.0, 0.7188, 1.0, 0.7188, 0.5, 0.7188, 0.5, 0.7188, 1.0, 0.6875, 1.0, 0.6875, 0.5, 0.6875, 0.5, 0.6875, 1.0, 0.6562, 1.0, 0.6562, 0.5, 0.6562, 0.5, 0.6562, 1.0, 0.625, 1.0, 0.625, 0.5, 0.625, 0.5, 0.625, 1.0, 0.5938, 1.0, 0.5938, 0.5, 0.5938, 0.5, 0.5938, 1.0, 0.5625, 1.0, 0.5625, 0.5, 0.5625, 0.5, 0.5625, 1.0, 0.5312, 1.0, 0.5312, 0.5, 0.5312, 0.5, 0.5312, 1.0, 0.5, 1.0, 0.5, 0.5, 0.5, 0.5, 0.5, 1.0, 0.4688, 1.0, 0.4688, 0.5, 0.4688, 0.5, 0.4688, 1.0, 0.4375, 1.0, 0.4375, 0.5, 0.4375, 0.5, 0.4375, 1.0, 0.4062, 1.0, 0.4062, 0.5, 0.4062, 0.5, 0.4062, 1.0, 0.375, 1.0, 0.375, 0.5, 0.375, 0.5, 0.375, 1.0, 0.3438, 1.0, 0.3438, 0.5, 0.3438, 0.5, 0.3438, 1.0, 0.3125, 1.0, 0.3125, 0.5, 0.3125, 0.5, 0.3125, 1.0, 0.2812, 1.0, 0.2812, 0.5, 0.2812, 0.5, 0.2812, 1.0, 0.25, 1.0, 0.25, 0.5, 0.25, 0.5, 0.25, 1.0, 0.2188, 1.0, 0.2188, 0.5, 0.2188, 0.5, 0.2188, 1.0, 0.1875, 1.0, 0.1875, 0.5, 0.1875, 0.5, 0.1875, 1.0, 0.1562, 1.0, 0.1562, 0.5, 0.1562, 0.5, 0.1562, 1.0, 0.125, 1.0, 0.125, 0.5, 0.125, 0.5, 0.125, 1.0, 0.09375, 1.0, 0.09375, 0.5, 0.09375, 0.5, 0.09375, 1.0, 0.0625, 1.0, 0.0625, 0.5, 0.2968, 0.4854, 0.25, 0.49, 0.2032, 0.4854, 0.1582, 0.4717, 0.1167, 0.4496, 0.08029, 0.4197, 0.05045, 0.3833, 0.02827, 0.3418, 0.01461, 0.2968, 0.01, 0.25, 0.01461, 0.2032, 0.02827, 0.1582, 0.05045, 0.1167, 0.08029, 0.08029, 0.1167, 0.05045, 0.1582, 0.02827, 0.2032, 0.01461, 0.25, 0.01, 0.2968, 0.01461, 0.3418, 0.02827, 0.3833, 0.05045, 0.4197, 0.08029, 0.4496, 0.1167, 0.4717, 0.1582, 0.4854, 0.2032, 0.49, 0.25, 0.4854, 0.2968, 0.4717, 0.3418, 0.4496, 0.3833, 0.4197, 0.4197, 0.3833, 0.4496, 0.3418, 0.4717, 0.0625, 0.5, 0.0625, 1.0, 0.03125, 1.0, 0.03125, 0.5, 0.03125, 0.5, 0.03125, 1.0, 0.0, 1.0, 0.0, 0.5, 0.75, 0.49, 0.7968, 0.4854, 0.8418, 0.4717, 0.8833, 0.4496, 0.9197, 0.4197, 0.9496, 0.3833, 0.9717, 0.3418, 0.9854, 0.2968, 0.99, 0.25, 0.9854, 0.2032, 0.9717, 0.1582, 0.9496, 0.1167, 0.9197, 0.08029, 0.8833, 0.05045, 0.8418, 0.02827, 0.7968, 0.01461, 0.75, 0.01, 0.7032, 0.01461, 0.6582, 0.02827, 0.6167, 0.05045, 0.5803, 0.08029, 0.5504, 0.1167, 0.5283, 0.1582, 0.5146, 0.2032, 0.51, 0.25, 0.5146, 0.2968, 0.5283, 0.3418, 0.5504, 0.3833, 0.5803, 0.4197, 0.6167, 0.4496, 0.6582, 0.4717, 0.7032, 0.4854, 1.0, 0.5, 1.0, 1.0, 0.9688, 1.0, 0.9688, 0.5, 0.9688, 0.5, 0.9688, 1.0, 0.9375, 1.0, 0.9375, 0.5, 0.9375, 0.5, 0.9375, 1.0, 0.9062, 1.0, 0.9062, 0.5, 0.9062, 0.5, 0.9062, 1.0, 0.875, 1.0, 0.875, 0.5, 0.875, 0.5, 0.875, 1.0, 0.8438, 1.0, 0.8438, 0.5, 0.8438, 0.5, 0.8438, 1.0, 0.8125, 1.0, 0.8125, 0.5, 0.8125, 0.5, 0.8125, 1.0, 0.7812, 1.0, 0.7812, 0.5, 0.7812, 0.5, 0.7812, 1.0, 0.75, 1.0, 0.75, 0.5, 0.75, 0.5, 0.75, 1.0, 0.7188, 1.0, 0.7188, 0.5, 0.7188, 0.5, 0.7188, 1.0, 0.6875, 1.0, 0.6875, 0.5, 0.6875, 0.5, 0.6875, 1.0, 0.6562, 1.0, 0.6562, 0.5, 0.6562, 0.5, 0.6562, 1.0, 0.625, 1.0, 0.625, 0.5, 0.625, 0.5, 0.625, 1.0, 0.5938, 1.0, 0.5938, 0.5, 0.5938, 0.5, 0.5938, 1.0, 0.5625, 1.0, 0.5625, 0.5, 0.5625, 0.5, 0.5625, 1.0, 0.5312, 1.0, 0.5312, 0.5, 0.5312, 0.5, 0.5312, 1.0, 0.5, 1.0, 0.5, 0.5, 0.5, 0.5, 0.5, 1.0, 0.4688, 1.0, 0.4688, 0.5, 0.4688, 0.5, 0.4688, 1.0, 0.4375, 1.0, 0.4375, 0.5, 0.4375, 0.5, 0.4375, 1.0, 0.4062, 1.0, 0.4062, 0.5, 0.4062, 0.5, 0.4062, 1.0, 0.375, 1.0, 0.375, 0.5, 0.375, 0.5, 0.375, 1.0, 0.3438, 1.0, 0.3438, 0.5, 0.3438, 0.5, 0.3438, 1.0, 0.3125, 1.0, 0.3125, 0.5, 0.3125, 0.5, 0.3125, 1.0, 0.2812, 1.0, 0.2812, 0.5, 0.2812, 0.5, 0.2812, 1.0, 0.25, 1.0, 0.25, 0.5, 0.25, 0.5, 0.25, 1.0, 0.2188, 1.0, 0.2188, 0.5, 0.2188, 0.5, 0.2188, 1.0, 0.1875, 1.0, 0.1875, 0.5, 0.1875, 0.5, 0.1875, 1.0, 0.1562, 1.0, 0.1562, 0.5, 0.1562, 0.5, 0.1562, 1.0, 0.125, 1.0, 0.125, 0.5, 0.125, 0.5, 0.125, 1.0, 0.09375, 1.0, 0.09375, 0.5, 0.09375, 0.5, 0.09375, 1.0, 0.0625, 1.0, 0.0625, 0.5, 0.2968, 0.4854, 0.25, 0.49, 0.2032, 0.4854, 0.1582, 0.4717, 0.1167, 0.4496, 0.08029, 0.4197, 0.05045, 0.3833, 0.02827, 0.3418, 0.01461, 0.2968, 0.01, 0.25, 0.01461, 0.2032, 0.02827, 0.1582, 0.05045, 0.1167, 0.08029, 0.08029, 0.1167, 0.05045, 0.1582, 0.02827, 0.2032, 0.01461, 0.25, 0.01, 0.2968, 0.01461, 0.3418, 0.02827, 0.3833, 0.05045, 0.4197, 0.08029, 0.4496, 0.1167, 0.4717, 0.1582, 0.4854, 0.2032, 0.49, 0.25, 0.4854, 0.2968, 0.4717, 0.3418, 0.4496, 0.3833, 0.4197, 0.4197, 0.3833, 0.4496, 0.3418, 0.4717, 0.0625, 0.5, 0.0625, 1.0, 0.03125, 1.0, 0.03125, 0.5, 0.03125, 0.5, 0.03125, 1.0, 0.0, 1.0, 0.0, 0.5, 0.75, 0.49, 0.7968, 0.4854, 0.8418, 0.4717, 0.8833, 0.4496, 0.9197, 0.4197, 0.9496, 0.3833, 0.9717, 0.3418, 0.9854, 0.2968, 0.99, 0.25, 0.9854, 0.2032, 0.9717, 0.1582, 0.9496, 0.1167, 0.9197, 0.08029, 0.8833, 0.05045, 0.8418, 0.02827, 0.7968, 0.01461, 0.75, 0.01, 0.7032, 0.01461, 0.6582, 0.02827, 0.6167, 0.05045, 0.5803, 0.08029, 0.5504, 0.1167, 0.5283, 0.1582, 0.5146, 0.2032, 0.51, 0.25, 0.5146, 0.2968, 0.5283, 0.3418, 0.5504, 0.3833, 0.5803, 0.4197, 0.6167, 0.4496, 0.6582, 0.4717, 0.7032, 0.4854])
me_cube_003.use_remesh_preserve_volume = False
me_cube_003.use_remesh_preserve_attributes = False
me_cube_003.use_mirror_vertex_groups = False
me_cube_003.update()

# ---- objects
ob_light = bpy.data.objects.new('Light', light_light)
ob_camera = bpy.data.objects.new('Camera', cam_camera)
ob_cube = bpy.data.objects.new('Cube', me_cube_001)
ob_grid = bpy.data.objects.new('Grid', me_grid)
ob_cube_001 = bpy.data.objects.new('Cube.001', me_cube_002)
ob_cube_002 = bpy.data.objects.new('Cube.002', me_cube_003)

# ---- transforms, parenting, visibility, modifiers, constraints
ob_light.location = (4.076, 1.005, 5.904)
ob_light.rotation_euler = (0.6503, 0.05522, 1.866)
ob_light.lock_rotations_4d = False
ob_light.empty_display_type = 'ARROWS'
ob_light.color = (0.0, 0.0, 0.0, 0.0)
ob_light.lineart.crease_threshold = 0.0
ob_camera.location = (7.359, -6.926, 4.958)
ob_camera.rotation_euler = (1.109, 0.0, 0.8149)
ob_camera.lock_rotations_4d = False
ob_camera.empty_display_type = 'ARROWS'
ob_camera.color = (0.0, 0.0, 0.0, 0.0)
ob_camera.display_type = 'WIRE'
ob_camera.lineart.crease_threshold = 0.0
ob_cube.location = (-4.729, 4.036, 0.7884)
ob_cube.rotation_euler = (3.143, -0.001445, -2.724)
ob_cube.scale = (1.0, 1.0, 0.1163)
ob_cube.lineart.crease_threshold = 0.0
ob_grid.location = (0.0, 0.0, 0.0)
ob_grid.scale = (13.78, 78.26, 1.0)
ob_grid.lineart.crease_threshold = 0.0
ob_cube_001.location = (0.0, 0.0, 3.686)
ob_cube_001.scale = (6.709, 6.803, 5.325)
ob_cube_001.lineart.crease_threshold = 0.0
ob_cube_002.location = (-1.272, 3.778, 0.4854)
ob_cube_002.scale = (5.243, 2.77, 0.1674)
ob_cube_002.lineart.crease_threshold = 0.0

# ---- collection membership
col_collection.objects.link(ob_light)
col_collection.objects.link(ob_camera)
col_collection.objects.link(ob_cube)
col_collection.objects.link(ob_grid)
col_collection.objects.link(ob_cube_001)
col_collection.objects.link(ob_cube_002)

# ---- scene / render settings (as saved in the file)
scene.camera = ob_camera
scene.frame_start = 1; scene.frame_end = 250; scene.frame_set(50)
scene.render.engine = 'BLENDER_EEVEE_NEXT'
scene.cycles.use_denoising = False
scene.cycles.samples = 128
scene.cycles.sampling_pattern = 'TABULATED_SOBOL'
scene.cycles.use_adaptive_sampling = False
scene.cycles.use_light_tree = False
scene.view_settings.view_transform = 'Filmic'
bpy.context.view_layer.update()
